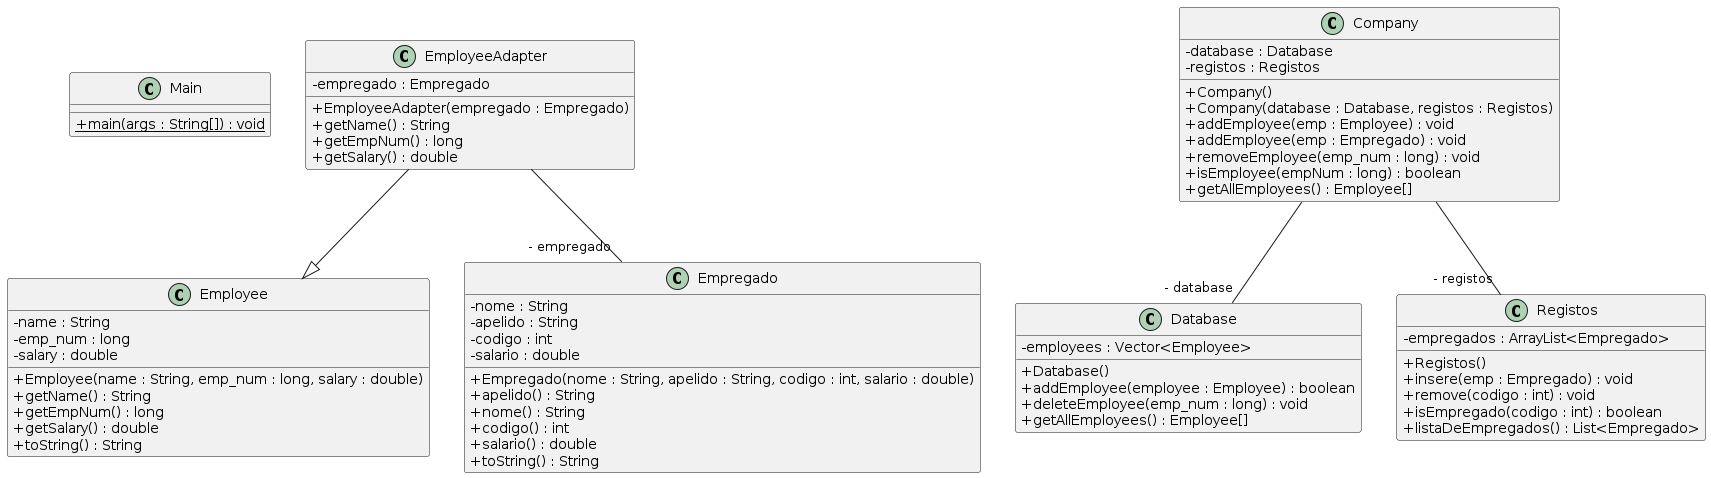

The diagram above was rendered by PlantUML. Its source (embedded in the PNG):
@startuml
skinparam classAttributeIconSize 0
class Main{
+ {static} main(args : String[]) : void
}
class EmployeeAdapter{
- empregado : Empregado
+ EmployeeAdapter(empregado : Empregado)
+ getName() : String
+ getEmpNum() : long
+ getSalary() : double
}
EmployeeAdapter --|> Employee
class Company{
- database : Database
- registos : Registos
+ Company()
+ Company(database : Database, registos : Registos)
+ addEmployee(emp : Employee) : void
+ addEmployee(emp : Empregado) : void
+ removeEmployee(emp_num : long) : void
+ isEmployee(empNum : long) : boolean
+ getAllEmployees() : Employee[]
}
class Database{
- employees : Vector<Employee>
+ Database()
+ addEmployee(employee : Employee) : boolean
+ deleteEmployee(emp_num : long) : void
+ getAllEmployees() : Employee[]
}
class Employee{
- name : String
- emp_num : long
- salary : double
+ Employee(name : String, emp_num : long, salary : double)
+ getName() : String
+ getEmpNum() : long
+ getSalary() : double
+ toString() : String
}
class Empregado{
- nome : String
- apelido : String
- codigo : int
- salario : double
+ Empregado(nome : String, apelido : String, codigo : int, salario : double)
+ apelido() : String
+ nome() : String
+ codigo() : int
+ salario() : double
+ toString() : String
}
class Registos{
- empregados : ArrayList<Empregado>
+ Registos()
+ insere(emp : Empregado) : void
+ remove(codigo : int) : void
+ isEmpregado(codigo : int) : boolean
+ listaDeEmpregados() : List<Empregado>
}
EmployeeAdapter--"- empregado" Empregado
Company--"- database" Database
Company--"- registos" Registos
@enduml